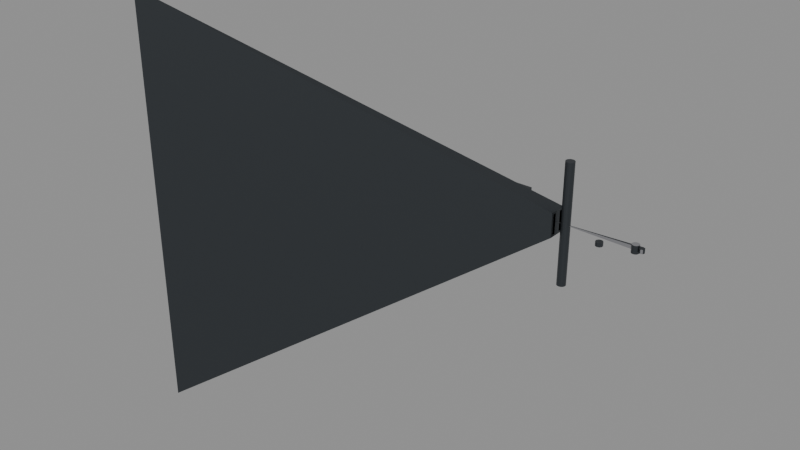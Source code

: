 # Source: viewmodel_shotgun.blend  (saved by Blender 5.1.30; exported with 4.5.12 LTS)
import bpy
from mathutils import Matrix  # noqa: F401  (used for matrix-valued properties, if any)

bpy.ops.wm.read_factory_settings(use_empty=True)
scene = bpy.context.scene
scene.name = 'Scene'

# ---- materials (node trees are filled in below, after node groups)
mat_body = bpy.data.materials.new('Body')
mat_wood = bpy.data.materials.new('Wood')
mat_accent = bpy.data.materials.new('Accent')

# ---- material node trees
mat_body.use_nodes = True; mat_body.node_tree.nodes.clear()
_N = mat_body.node_tree.nodes; _L = mat_body.node_tree.links
n0 = _N.new('ShaderNodeBsdfPrincipled'); n0.name = 'Principled BSDF'; n0.location = (-200, 100)
n0.inputs[0].default_value = (0.08, 0.09, 0.1, 1.0)
n0.inputs[1].default_value = 0.9
n0.inputs[2].default_value = 0.4
n1 = _N.new('ShaderNodeOutputMaterial'); n1.name = 'Material Output'; n1.location = (200, 100)
_L.new(n0.outputs[0], n1.inputs[0])
n1.is_active_output = True
mat_wood.use_nodes = True; mat_wood.node_tree.nodes.clear()
_N = mat_wood.node_tree.nodes; _L = mat_wood.node_tree.links
n0 = _N.new('ShaderNodeBsdfPrincipled'); n0.name = 'Principled BSDF'; n0.location = (-200, 100)
n0.inputs[0].default_value = (0.28, 0.17, 0.08, 1.0)
n0.inputs[1].default_value = 0.02
n0.inputs[2].default_value = 0.85
n1 = _N.new('ShaderNodeOutputMaterial'); n1.name = 'Material Output'; n1.location = (200, 100)
_L.new(n0.outputs[0], n1.inputs[0])
n1.is_active_output = True
mat_accent.use_nodes = True; mat_accent.node_tree.nodes.clear()
_N = mat_accent.node_tree.nodes; _L = mat_accent.node_tree.links
n0 = _N.new('ShaderNodeBsdfPrincipled'); n0.name = 'Principled BSDF'; n0.location = (-200, 100)
n0.inputs[0].default_value = (0.55, 0.55, 0.58, 1.0)
n0.inputs[1].default_value = 0.95
n0.inputs[2].default_value = 0.25
n1 = _N.new('ShaderNodeOutputMaterial'); n1.name = 'Material Output'; n1.location = (200, 100)
_L.new(n0.outputs[0], n1.inputs[0])
n1.is_active_output = True

# ---- meshes
me_viewmodel_shotgun_mesh = bpy.data.meshes.new('viewmodel_shotgun_mesh')
me_viewmodel_shotgun_mesh.from_pydata([(-0.13, -0.065, -0.065), (-0.13, -0.065, 0.065), (-0.13, 0.135, -0.065), (-0.13, 0.135, 0.065), (0.23, -0.065, -0.065), (0.23, -0.065, 0.065), (0.23, 0.135, -0.065), (0.23, 0.135, 0.065), (-1.0, -1.0, -1.0), (-1.0, -1.0, 1.0), (0.48, 0.052, -0.3), (0.48, 0.052, 0.3), (0.4884, 0.05033, -0.3), (0.4884, 0.05033, 0.3), (0.4956, 0.04556, -0.3), (0.4956, 0.04556, 0.3), (0.5003, 0.03842, -0.3), (0.5003, 0.03842, 0.3), (0.502, 0.03, -0.3), (0.502, 0.03, 0.3), (0.5003, 0.02158, -0.3), (0.5003, 0.02158, 0.3), (0.4956, 0.01444, -0.3), (0.4956, 0.01444, 0.3), (0.4884, 0.009675, -0.3), (0.4884, 0.009675, 0.3), (0.48, 0.008, -0.3), (0.48, 0.008, 0.3), (0.4716, 0.009675, -0.3), (0.4716, 0.009675, 0.3), (0.4644, 0.01444, -0.3), (0.4644, 0.01444, 0.3), (0.4597, 0.02158, -0.3), (0.4597, 0.02158, 0.3), (0.458, 0.03, -0.3), (0.458, 0.03, 0.3), (0.4597, 0.03842, -0.3), (0.4597, 0.03842, 0.3), (0.4644, 0.04556, -0.3), (0.4644, 0.04556, 0.3), (0.4716, 0.05033, -0.3), (0.4716, 0.05033, 0.3), (0.48, 0.045, -0.285), (0.48, 0.045, 0.215), (0.4875, 0.04299, -0.285), (0.4875, 0.04299, 0.215), (0.493, 0.0375, -0.285), (0.493, 0.0375, 0.215), (0.495, 0.03, -0.285), (0.495, 0.03, 0.215), (0.493, 0.0225, -0.285), (0.493, 0.0225, 0.215), (0.4875, 0.01701, -0.285), (0.4875, 0.01701, 0.215), (0.48, 0.015, -0.285), (0.48, 0.015, 0.215), (0.4725, 0.01701, -0.285), (0.4725, 0.01701, 0.215), (0.467, 0.0225, -0.285), (0.467, 0.0225, 0.215), (0.465, 0.03, -0.285), (0.465, 0.03, 0.215), (0.467, 0.0375, -0.285), (0.467, 0.0375, 0.215), (0.4725, 0.04299, -0.285), (0.4725, 0.04299, 0.215), (0.3, 0.048, -0.045), (0.3, 0.048, -0.025), (0.3106, 0.04456, -0.045), (0.3106, 0.04456, -0.025), (0.3171, 0.03556, -0.045), (0.3171, 0.03556, -0.025), (0.3171, 0.02444, -0.045), (0.3171, 0.02444, -0.025), (0.3106, 0.01544, -0.045), (0.3106, 0.01544, -0.025), (0.3, 0.012, -0.045), (0.3, 0.012, -0.025), (0.2894, 0.01544, -0.045), (0.2894, 0.01544, -0.025), (0.2829, 0.02444, -0.045), (0.2829, 0.02444, -0.025), (0.2829, 0.03556, -0.045), (0.2829, 0.03556, -0.025), (0.2894, 0.04456, -0.045), (0.2894, 0.04456, -0.025), (0.65, 0.048, -0.045), (0.65, 0.048, -0.025), (0.6606, 0.04456, -0.045), (0.6606, 0.04456, -0.025), (0.6671, 0.03556, -0.045), (0.6671, 0.03556, -0.025), (0.6671, 0.02444, -0.045), (0.6671, 0.02444, -0.025), (0.6606, 0.01544, -0.045), (0.6606, 0.01544, -0.025), (0.65, 0.012, -0.045), (0.65, 0.012, -0.025), (0.6394, 0.01544, -0.045), (0.6394, 0.01544, -0.025), (0.6329, 0.02444, -0.045), (0.6329, 0.02444, -0.025), (0.6329, 0.03556, -0.045), (0.6329, 0.03556, -0.025), (0.6394, 0.04456, -0.045), (0.6394, 0.04456, -0.025), (0.82, 0.048, -0.02), (0.82, 0.048, 0.02), (0.829, 0.04559, -0.02), (0.829, 0.04559, 0.02), (0.8356, 0.039, -0.02), (0.8356, 0.039, 0.02), (0.838, 0.03, -0.02), (0.838, 0.03, 0.02), (0.8356, 0.021, -0.02), (0.8356, 0.021, 0.02), (0.829, 0.01441, -0.02), (0.829, 0.01441, 0.02), (0.82, 0.012, -0.02), (0.82, 0.012, 0.02), (0.811, 0.01441, -0.02), (0.811, 0.01441, 0.02), (0.8044, 0.021, -0.02), (0.8044, 0.021, 0.02), (0.802, 0.03, -0.02), (0.802, 0.03, 0.02), (0.8044, 0.039, -0.02), (0.8044, 0.039, 0.02), (0.811, 0.04559, -0.02), (0.811, 0.04559, 0.02), (0.85, 0.044, -0.01), (0.85, 0.044, 0.01), (0.8599, 0.0399, -0.01), (0.8599, 0.0399, 0.01), (0.864, 0.03, -0.01), (0.864, 0.03, 0.01), (0.8599, 0.0201, -0.01), (0.8599, 0.0201, 0.01), (0.85, 0.016, -0.01), (0.85, 0.016, 0.01), (0.8401, 0.0201, -0.01), (0.8401, 0.0201, 0.01), (0.836, 0.03, -0.01), (0.836, 0.03, 0.01), (0.4144, 0.0268, -0.0006), (0.4144, 0.0268, 0.0006), (0.12, 0.07, -0.06), (0.12, 0.07, 0.06), (0.44, -0.02, -0.06), (0.44, -0.02, 0.06), (0.44, 0.07, -0.06), (0.44, 0.07, 0.06), (0.2, 0.042, -0.05), (0.2, 0.042, 0.05), (0.2, 0.058, -0.05), (0.2, 0.058, 0.05), (0.44, 0.042, -0.05), (0.44, 0.042, 0.05), (0.44, 0.058, -0.05), (0.44, 0.058, 0.05), (0.2, -0.008, -0.05), (0.2, -0.008, 0.05), (0.2, 0.008, -0.05), (0.2, 0.008, 0.05), (0.44, -0.008, -0.05), (0.44, -0.008, 0.05), (0.44, 0.008, -0.05), (0.44, 0.008, 0.05), (-1.0, -1.0, -1.0), (-1.0, -1.0, 1.0), (0.22, 0.041, -0.02), (0.22, 0.041, 0.02), (0.2294, 0.03794, -0.02), (0.2294, 0.03794, 0.02), (0.2352, 0.02994, -0.02), (0.2352, 0.02994, 0.02), (0.2352, 0.02006, -0.02), (0.2352, 0.02006, 0.02), (0.2294, 0.01206, -0.02), (0.2294, 0.01206, 0.02), (0.22, 0.009, -0.02), (0.22, 0.009, 0.02), (0.2106, 0.01206, -0.02), (0.2106, 0.01206, 0.02), (0.2048, 0.02006, -0.02), (0.2048, 0.02006, 0.02), (0.2048, 0.02994, -0.02), (0.2048, 0.02994, 0.02), (0.2106, 0.03794, -0.02), (0.2106, 0.03794, 0.02), (0.38, 0.041, -0.02), (0.38, 0.041, 0.02), (0.3894, 0.03794, -0.02), (0.3894, 0.03794, 0.02), (0.3952, 0.02994, -0.02), (0.3952, 0.02994, 0.02), (0.3952, 0.02006, -0.02), (0.3952, 0.02006, 0.02), (0.3894, 0.01206, -0.02), (0.3894, 0.01206, 0.02), (0.38, 0.009, -0.02), (0.38, 0.009, 0.02), (0.3706, 0.01206, -0.02), (0.3706, 0.01206, 0.02), (0.3648, 0.02006, -0.02), (0.3648, 0.02006, 0.02), (0.3648, 0.02994, -0.02), (0.3648, 0.02994, 0.02), (-0.007438, -0.06668, 0.02972), (-0.007438, -0.06668, 0.03028), (-0.05828, -0.05735, 0.016), (-0.05828, -0.05735, 0.044), (0.01828, -0.08265, 0.016), (0.01828, -0.08265, 0.044), (0.01033, -0.04345, 0.016), (0.01033, -0.04345, 0.044), (-0.24, -0.02, -0.04), (-0.24, -0.02, 0.04), (-0.24, 0.07, -0.04), (-0.24, 0.07, 0.04), (0.0, -0.02, -0.04), (0.0, -0.02, 0.04), (0.0, 0.07, -0.04), (0.0, 0.07, 0.04), (-0.44, -0.055, -0.05), (-0.44, -0.055, 0.05), (-0.44, 0.085, -0.05), (-0.44, 0.085, 0.05), (-0.12, -0.055, -0.05), (-0.12, -0.055, 0.05), (-0.12, 0.085, -0.05), (-0.12, 0.085, 0.05), (-0.4195, -0.08814, -0.055), (-0.4195, -0.08814, 0.055), (-0.4105, 0.09164, -0.055), (-0.4105, 0.09164, 0.055), (-0.3495, -0.09164, -0.055), (-0.3495, -0.09164, 0.055), (-0.3405, 0.08814, -0.055), (-0.3405, 0.08814, 0.055), (-0.38, 0.054, -0.04), (-0.38, 0.054, 0.04), (-0.38, 0.066, -0.04), (-0.38, 0.066, 0.04), (-0.18, 0.054, -0.04), (-0.18, 0.054, 0.04), (-0.18, 0.066, -0.04), (-0.18, 0.066, 0.04), (0.0, -0.045, -0.04), (0.0, -0.045, 0.04), (0.0, 0.005, -0.04), (0.0, 0.005, 0.04), (0.16, -0.045, -0.04), (0.16, -0.045, 0.04), (0.16, 0.005, -0.04), (0.16, 0.005, 0.04), (0.08055, -0.08172, -0.025), (0.08055, -0.08172, 0.025), (0.07168, -0.05306, -0.025), (0.07168, -0.05306, 0.025), (0.1283, -0.06694, -0.025), (0.1283, -0.06694, 0.025), (0.1195, -0.03828, -0.025), (0.1195, -0.03828, 0.025)], [], [(0, 1, 3, 2), (2, 3, 7, 6), (6, 7, 5, 4), (4, 5, 1, 0), (2, 6, 4, 0), (7, 3, 1, 5), (60, 61, 63, 62), (50, 51, 53, 52), (10, 11, 13, 12), (53, 51, 49, 47, 45, 43, 65, 63, 61, 59, 57, 55), (140, 141, 143, 142), (12, 13, 15, 14), (154, 158, 156, 152), (76, 77, 79, 78), (14, 15, 17, 16), (58, 59, 61, 60), (48, 49, 51, 50), (16, 17, 19, 18), (66, 67, 69, 68), (146, 147, 151, 150), (18, 19, 21, 20), (134, 135, 137, 136), (92, 93, 95, 94), (20, 21, 23, 22), (56, 57, 59, 58), (46, 47, 49, 48), (22, 23, 25, 24), (112, 113, 115, 114), (70, 71, 73, 72), (24, 25, 27, 26), (74, 75, 77, 76), (86, 87, 89, 88), (26, 27, 29, 28), (54, 55, 57, 56), (44, 45, 47, 46), (28, 29, 31, 30), (8, 9, 147, 146), (94, 95, 97, 96), (30, 31, 33, 32), (159, 155, 153, 157), (110, 111, 113, 112), (32, 33, 35, 34), (52, 53, 55, 54), (42, 43, 45, 44), (34, 35, 37, 36), (68, 69, 71, 70), (88, 89, 91, 90), (36, 37, 39, 38), (13, 11, 41, 39, 37, 35, 33, 31, 29, 27, 25, 23, 21, 19, 17, 15), (108, 109, 111, 110), (38, 39, 41, 40), (90, 91, 93, 92), (158, 159, 157, 156), (40, 41, 11, 10), (10, 12, 14, 16, 18, 20, 22, 24, 26, 28, 30, 32, 34, 36, 38, 40), (96, 97, 99, 98), (62, 63, 65, 64), (78, 79, 81, 80), (72, 73, 75, 74), (64, 65, 43, 42), (62, 64, 42, 44, 46, 48, 50, 52, 54, 56, 58, 60), (80, 81, 83, 82), (73, 71, 69, 67, 85, 83, 81, 79, 77, 75), (116, 117, 119, 118), (82, 83, 85, 84), (154, 155, 159, 158), (114, 115, 117, 116), (84, 85, 67, 66), (70, 72, 74, 76, 78, 80, 82, 84, 66, 68), (106, 107, 109, 108), (98, 99, 101, 100), (146, 150, 148, 8), (148, 149, 9, 8), (100, 101, 103, 102), (97, 95, 93, 91, 89, 87, 105, 103, 101, 99), (160, 161, 163, 162), (102, 103, 105, 104), (132, 133, 135, 134), (143, 141, 139, 137, 135, 133, 131, 145), (104, 105, 87, 86), (96, 98, 100, 102, 104, 86, 88, 90, 92, 94), (151, 147, 9, 149), (118, 119, 121, 120), (138, 139, 141, 140), (166, 167, 165, 164), (120, 121, 123, 122), (150, 151, 149, 148), (130, 131, 133, 132), (122, 123, 125, 124), (156, 157, 153, 152), (152, 153, 155, 154), (124, 125, 127, 126), (111, 109, 107, 129, 127, 125, 123, 121, 119, 117, 115, 113), (162, 163, 167, 166), (126, 127, 129, 128), (142, 143, 145, 144), (136, 137, 139, 138), (128, 129, 107, 106), (114, 116, 118, 120, 122, 124, 126, 128, 106, 108, 110, 112), (144, 145, 131, 130), (136, 138, 140, 142, 144, 130, 132, 134), (164, 165, 161, 160), (162, 166, 164, 160), (167, 163, 161, 165), (200, 201, 203, 202), (194, 195, 197, 196), (170, 171, 173, 172), (223, 219, 217, 221), (216, 217, 219, 218), (172, 173, 175, 174), (224, 225, 227, 226), (228, 229, 225, 224), (174, 175, 177, 176), (198, 199, 201, 200), (192, 193, 195, 194), (176, 177, 179, 178), (210, 214, 212, 168), (218, 219, 223, 222), (178, 179, 181, 180), (226, 227, 231, 230), (232, 233, 235, 234), (180, 181, 183, 182), (196, 197, 199, 198), (190, 191, 193, 192), (182, 183, 185, 184), (215, 211, 169, 213), (222, 223, 221, 220), (184, 185, 187, 186), (173, 171, 189, 187, 185, 183, 181, 179, 177, 175), (231, 227, 225, 229), (186, 187, 189, 188), (212, 213, 169, 168), (230, 231, 229, 228), (188, 189, 171, 170), (170, 172, 174, 176, 178, 180, 182, 184, 186, 188), (214, 215, 213, 212), (202, 203, 205, 204), (218, 222, 220, 216), (210, 211, 215, 214), (204, 205, 207, 206), (197, 195, 193, 191, 209, 207, 205, 203, 201, 199), (168, 169, 211, 210), (206, 207, 209, 208), (226, 230, 228, 224), (220, 221, 217, 216), (208, 209, 191, 190), (202, 204, 206, 208, 190, 192, 194, 196, 198, 200), (234, 235, 239, 238), (238, 239, 237, 236), (236, 237, 233, 232), (234, 238, 236, 232), (239, 235, 233, 237), (240, 241, 243, 242), (242, 243, 247, 246), (246, 247, 245, 244), (244, 245, 241, 240), (242, 246, 244, 240), (247, 243, 241, 245), (248, 249, 251, 250), (250, 251, 255, 254), (254, 255, 253, 252), (252, 253, 249, 248), (250, 254, 252, 248), (255, 251, 249, 253), (256, 257, 259, 258), (258, 259, 263, 262), (262, 263, 261, 260), (260, 261, 257, 256), (258, 262, 260, 256), (263, 259, 257, 261)])
me_viewmodel_shotgun_mesh.polygons.foreach_set('material_index', [0, 0, 0, 0, 0, 0, 0, 0, 0, 0, 0, 0, 0, 0, 0, 0, 0, 0, 0, 0, 0, 0, 0, 0, 0, 0, 0, 0, 0, 0, 0, 0, 0, 0, 0, 0, 0, 0, 0, 0, 0, 0, 0, 0, 0, 0, 0, 0, 0, 0, 0, 0, 0, 2, 2, 0, 2, 2, 2, 2, 2, 2, 2, 0, 2, 0, 0, 2, 2, 0, 0, 0, 0, 0, 0, 0, 0, 0, 0, 0, 0, 0, 0, 0, 0, 0, 0, 0, 2, 0, 0, 2, 2, 0, 2, 2, 2, 2, 2, 2, 2, 2, 2, 2, 0, 0, 2, 0, 0, 2, 0, 0, 2, 0, 0, 2, 0, 0, 2, 0, 0, 2, 0, 0, 2, 0, 0, 2, 2, 0, 2, 0, 0, 2, 2, 0, 2, 0, 0, 2, 1, 1, 1, 1, 1, 1, 1, 1, 1, 1, 1, 1, 2, 2, 2, 2, 2, 2, 0, 0, 0, 0, 0, 0, 2, 2, 2, 2, 2, 2])
me_viewmodel_shotgun_mesh.materials.append(mat_body)
me_viewmodel_shotgun_mesh.materials.append(mat_wood)
me_viewmodel_shotgun_mesh.materials.append(mat_accent)
me_viewmodel_shotgun_mesh.update()

# ---- objects
ob_viewmodel_shotgun = bpy.data.objects.new('viewmodel_shotgun', me_viewmodel_shotgun_mesh)

# ---- transforms, parenting, visibility, modifiers, constraints
ob_viewmodel_shotgun.location = (0.0, 0.0, 0.0)

# ---- collection membership
scene.collection.objects.link(ob_viewmodel_shotgun)

# ---- scene / render settings (as saved in the file)
scene.frame_start = 1; scene.frame_end = 250; scene.frame_set(1)
scene.render.engine = 'BLENDER_EEVEE_NEXT'
scene.render.bake_bias = 0.0
scene.render.bake_samples = 0
scene.cycles.sampling_pattern = 'TABULATED_SOBOL'
scene.eevee.use_volume_custom_range = False
bpy.context.view_layer.update()

# ---- added for rendering (the .blend has no active camera and no usable light): camera, sun + grey world if the file has none
cam_auto = bpy.data.cameras.new('AutoCamera')
cam_auto.lens = 50.0
cam_auto.sensor_width = 36.0
cam_auto.clip_end = 1000.0
ob_auto_camera = bpy.data.objects.new('AutoCamera', cam_auto)
scene.collection.objects.link(ob_auto_camera)
ob_auto_camera.location = (2.67084, -3.71911, 2.19107)
ob_auto_camera.rotation_euler = (1.09748, -7.21219e-08, 0.694738)
scene.camera = ob_auto_camera
light_auto_sun = bpy.data.lights.new('AutoSun', 'SUN')
light_auto_sun.energy = 3.0
light_auto_sun.angle = 0.0523599
ob_auto_sun = bpy.data.objects.new('AutoSun', light_auto_sun)
scene.collection.objects.link(ob_auto_sun)
ob_auto_sun.rotation_euler = (0.872665, 0.174533, 0.523599)
if scene.world is None:
    world_auto = bpy.data.worlds.new('AutoWorld')
    world_auto.color = (0.3, 0.3, 0.3)
    scene.world = world_auto
bpy.context.view_layer.update()
